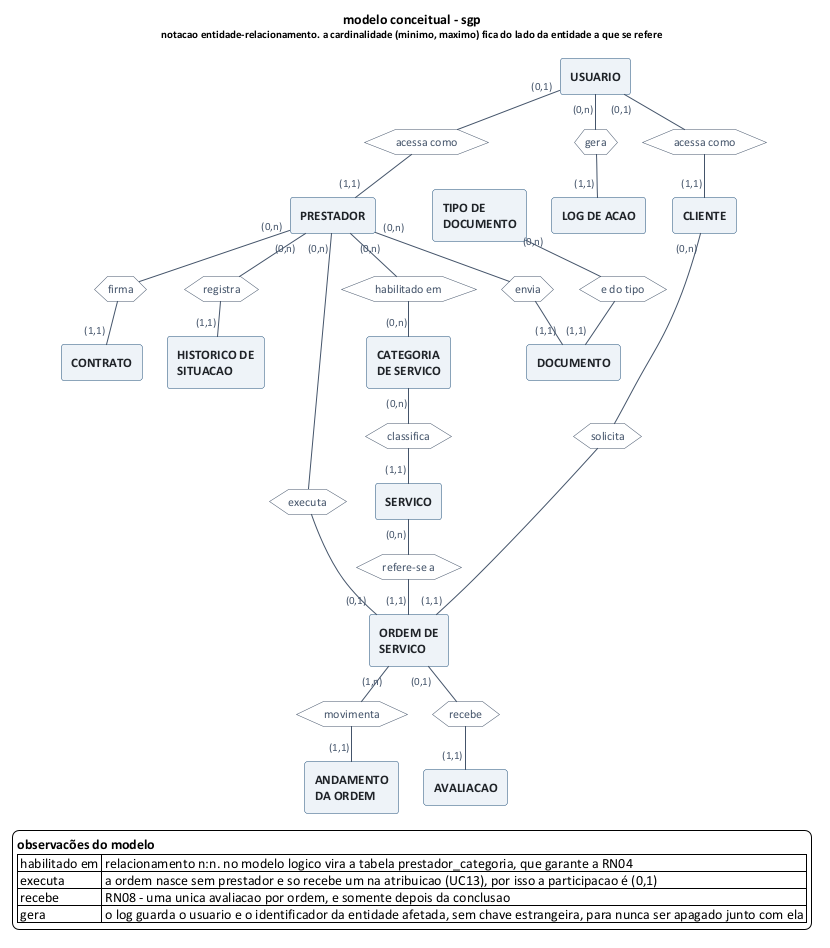

The diagram above was rendered by PlantUML. Its source (embedded in the PNG):
@startuml modelo-conceitual
' sgp - modelo conceitual do banco de dados (entidade-relacionamento) - equipe 8
!include _estilo.puml
skinparam ranksep 35
skinparam nodesep 25
skinparam rectangle {
  BackgroundColor #eef3f8
  BorderColor #1f4e79
  FontColor #1f2328
  FontSize 13
  FontStyle bold
}
skinparam hexagon {
  BackgroundColor #ffffff
  BorderColor #44546a
  FontColor #44546a
  FontSize 12
  FontStyle plain
}

title modelo conceitual - sgp\n<size:11>notacao entidade-relacionamento. a cardinalidade (minimo, maximo) fica do lado da entidade a que se refere</size>

rectangle "USUARIO" as USU
rectangle "PRESTADOR" as PRE
rectangle "CLIENTE" as CLI
rectangle "CATEGORIA\nDE SERVICO" as CAT
rectangle "SERVICO" as SER
rectangle "TIPO DE\nDOCUMENTO" as TDOC
rectangle "DOCUMENTO" as DOC
rectangle "CONTRATO" as CON
rectangle "HISTORICO DE\nSITUACAO" as HSIT
rectangle "ORDEM DE\nSERVICO" as OS
rectangle "ANDAMENTO\nDA ORDEM" as AND
rectangle "AVALIACAO" as AVA
rectangle "LOG DE ACAO" as LOG

hexagon "acessa como" as R1
hexagon "acessa como" as R2
hexagon "habilitado em" as R3
hexagon "classifica" as R4
hexagon "envia" as R5
hexagon "e do tipo" as R6
hexagon "firma" as R7
hexagon "registra" as R8
hexagon "solicita" as R9
hexagon "refere-se a" as R10
hexagon "executa" as R11
hexagon "movimenta" as R12
hexagon "recebe" as R13
hexagon "gera" as R14

USU "(0,1)" -- R1
R1 -- "(1,1)" PRE

USU "(0,1)" -- R2
R2 -- "(1,1)" CLI

PRE "(0,n)" -- R3
R3 -- "(0,n)" CAT

CAT "(0,n)" -- R4
R4 -- "(1,1)" SER

PRE "(0,n)" -- R5
R5 -- "(1,1)" DOC

TDOC "(0,n)" -- R6
R6 -- "(1,1)" DOC

PRE "(0,n)" -- R7
R7 -- "(1,1)" CON

PRE "(0,n)" -- R8
R8 -- "(1,1)" HSIT

CLI "(0,n)" -- R9
R9 -- "(1,1)" OS

SER "(0,n)" -- R10
R10 -- "(1,1)" OS

PRE "(0,n)" -- R11
R11 -- "(0,1)" OS

OS "(1,n)" -- R12
R12 -- "(1,1)" AND

OS "(0,1)" -- R13
R13 -- "(1,1)" AVA

USU "(0,n)" -- R14
R14 -- "(1,1)" LOG

legend bottom
  <b>observacões do modelo</b>
  | habilitado em | relacionamento n:n. no modelo logico vira a tabela prestador_categoria, que garante a RN04 |
  | executa | a ordem nasce sem prestador e so recebe um na atribuicao (UC13), por isso a participacao é (0,1) |
  | recebe | RN08 - uma unica avaliacao por ordem, e somente depois da conclusao |
  | gera | o log guarda o usuario e o identificador da entidade afetada, sem chave estrangeira, para nunca ser apagado junto com ela |
endlegend

@enduml